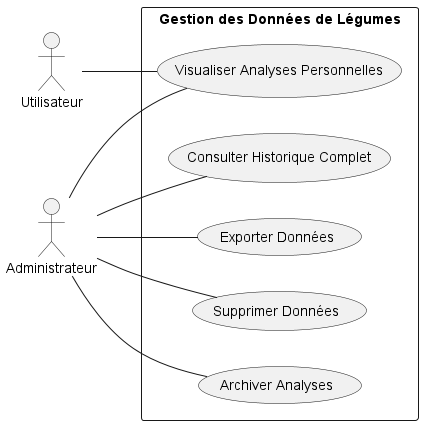

The diagram above was rendered by PlantUML. Its source (embedded in the PNG):
@startuml SIIL_Vegetable_Data_Management_Use_Case_Final

left to right direction
skinparam packageStyle rectangle
actor "Utilisateur" as U
actor "Administrateur" as A

package "Gestion des Données de Légumes" {
    usecase "Visualiser Analyses Personnelles" as ViewPersonalAnalysis
    usecase "Consulter Historique Complet" as ViewFullHistory
    usecase "Exporter Données" as ExportData
    usecase "Supprimer Données" as DeleteData
    usecase "Archiver Analyses" as ArchiveAnalysis

    U -- ViewPersonalAnalysis

    A -- ViewFullHistory
    A -- ExportData
    A -- DeleteData
    A -- ArchiveAnalysis
    A -- ViewPersonalAnalysis
}

@enduml